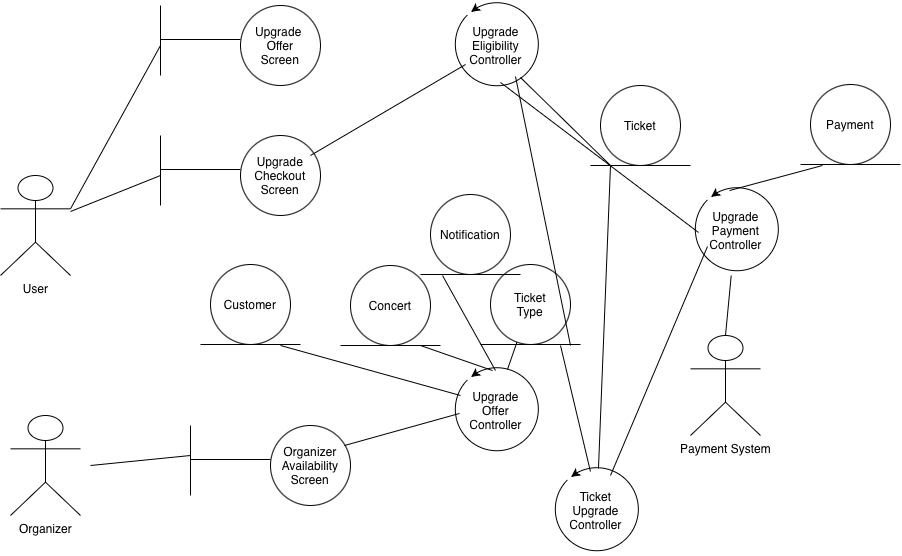

The diagram above was exported from draw.io. Its source (the exported page's mxGraphModel, read from the mxfile embedded in the PNG):
<mxGraphModel dx="956" dy="1754" grid="1" gridSize="10" guides="1" tooltips="1" connect="1" arrows="1" fold="1" page="1" pageScale="1" pageWidth="827" pageHeight="1169" background="#FFFFFF" math="0" shadow="0">
  <root>
    <mxCell id="0" />
    <mxCell id="1" parent="0" />
    <mxCell id="EpyYhQc4Ygw34ICbnBWG-3" parent="1" style="shape=umlActor;verticalLabelPosition=bottom;verticalAlign=top;html=1;outlineConnect=0;" value="User" vertex="1">
      <mxGeometry height="100" width="70" x="30" y="150" as="geometry" />
    </mxCell>
    <mxCell id="EpyYhQc4Ygw34ICbnBWG-4" parent="1" style="shape=umlActor;verticalLabelPosition=bottom;verticalAlign=top;html=1;outlineConnect=0;" value="Organizer" vertex="1">
      <mxGeometry height="100" width="70" x="40" y="390" as="geometry" />
    </mxCell>
    <mxCell id="EpyYhQc4Ygw34ICbnBWG-5" parent="1" style="shape=umlActor;verticalLabelPosition=bottom;verticalAlign=top;html=1;outlineConnect=0;" value="Payment System" vertex="1">
      <mxGeometry height="100" width="70" x="720" y="310" as="geometry" />
    </mxCell>
    <mxCell id="EpyYhQc4Ygw34ICbnBWG-6" parent="1" style="ellipse;whiteSpace=wrap;html=1;aspect=fixed;" value="Organizer&lt;div&gt;Availability&lt;/div&gt;&lt;div&gt;Screen&lt;/div&gt;" vertex="1">
      <mxGeometry height="80" width="80" x="300" y="400" as="geometry" />
    </mxCell>
    <mxCell id="EpyYhQc4Ygw34ICbnBWG-7" edge="1" parent="1" style="endArrow=none;html=1;rounded=0;entryX=0;entryY=0.425;entryDx=0;entryDy=0;entryPerimeter=0;" target="EpyYhQc4Ygw34ICbnBWG-6" value="">
      <mxGeometry height="50" relative="1" width="50" as="geometry">
        <mxPoint x="220" y="434" as="sourcePoint" />
        <mxPoint x="260" y="580" as="targetPoint" />
      </mxGeometry>
    </mxCell>
    <mxCell id="EpyYhQc4Ygw34ICbnBWG-8" edge="1" parent="1" style="endArrow=none;html=1;rounded=0;" value="">
      <mxGeometry height="50" relative="1" width="50" as="geometry">
        <mxPoint x="220" y="470" as="sourcePoint" />
        <mxPoint x="220" y="400" as="targetPoint" />
      </mxGeometry>
    </mxCell>
    <mxCell id="EpyYhQc4Ygw34ICbnBWG-9" parent="1" style="ellipse;whiteSpace=wrap;html=1;aspect=fixed;" value="Upgrade&lt;div&gt;Checkout&lt;/div&gt;&lt;div&gt;Screen&lt;/div&gt;" vertex="1">
      <mxGeometry height="80" width="80" x="270" y="110" as="geometry" />
    </mxCell>
    <mxCell id="EpyYhQc4Ygw34ICbnBWG-10" edge="1" parent="1" style="endArrow=none;html=1;rounded=0;entryX=0;entryY=0.425;entryDx=0;entryDy=0;entryPerimeter=0;" target="EpyYhQc4Ygw34ICbnBWG-9" value="">
      <mxGeometry height="50" relative="1" width="50" as="geometry">
        <mxPoint x="190" y="144" as="sourcePoint" />
        <mxPoint x="230" y="290" as="targetPoint" />
      </mxGeometry>
    </mxCell>
    <mxCell id="EpyYhQc4Ygw34ICbnBWG-11" edge="1" parent="1" style="endArrow=none;html=1;rounded=0;" value="">
      <mxGeometry height="50" relative="1" width="50" as="geometry">
        <mxPoint x="190" y="180" as="sourcePoint" />
        <mxPoint x="190" y="110" as="targetPoint" />
      </mxGeometry>
    </mxCell>
    <mxCell id="EpyYhQc4Ygw34ICbnBWG-12" parent="1" style="ellipse;whiteSpace=wrap;html=1;aspect=fixed;" value="Upgrade&amp;nbsp;&lt;div&gt;Offer&lt;/div&gt;&lt;div&gt;Screen&lt;/div&gt;" vertex="1">
      <mxGeometry height="80" width="80" x="270" y="-20" as="geometry" />
    </mxCell>
    <mxCell id="EpyYhQc4Ygw34ICbnBWG-13" edge="1" parent="1" style="endArrow=none;html=1;rounded=0;entryX=0;entryY=0.425;entryDx=0;entryDy=0;entryPerimeter=0;" target="EpyYhQc4Ygw34ICbnBWG-12" value="">
      <mxGeometry height="50" relative="1" width="50" as="geometry">
        <mxPoint x="190" y="14" as="sourcePoint" />
        <mxPoint x="230" y="160" as="targetPoint" />
      </mxGeometry>
    </mxCell>
    <mxCell id="EpyYhQc4Ygw34ICbnBWG-14" edge="1" parent="1" style="endArrow=none;html=1;rounded=0;" value="">
      <mxGeometry height="50" relative="1" width="50" as="geometry">
        <mxPoint x="190" y="50" as="sourcePoint" />
        <mxPoint x="190" y="-20" as="targetPoint" />
      </mxGeometry>
    </mxCell>
    <mxCell id="EpyYhQc4Ygw34ICbnBWG-15" parent="1" style="shape=mxgraph.basic.arc;html=1;startAngle=0.11818324534853591;endAngle=0.1;endArrow=classic;endFill=1;flipH=1;legacyAnchorPoints=0;" value="Upgrade&lt;div&gt;Offer&lt;/div&gt;&lt;div&gt;Controller&lt;/div&gt;" vertex="1">
      <mxGeometry height="90" width="90" x="480" y="340" as="geometry" />
    </mxCell>
    <mxCell id="EpyYhQc4Ygw34ICbnBWG-16" parent="1" style="shape=mxgraph.basic.arc;html=1;startAngle=0.11818324534853591;endAngle=0.1;endArrow=classic;endFill=1;flipH=1;legacyAnchorPoints=0;" value="Upgrade&lt;div&gt;Eligibility&lt;/div&gt;&lt;div&gt;Controller&lt;/div&gt;" vertex="1">
      <mxGeometry height="90" width="90" x="480" y="-25" as="geometry" />
    </mxCell>
    <mxCell id="EpyYhQc4Ygw34ICbnBWG-17" parent="1" style="shape=mxgraph.basic.arc;html=1;startAngle=0.11818324534853591;endAngle=0.1;endArrow=classic;endFill=1;flipH=1;legacyAnchorPoints=0;" value="Upgrade&lt;div&gt;Payment&lt;/div&gt;&lt;div&gt;Controller&lt;/div&gt;" vertex="1">
      <mxGeometry height="90" width="90" x="720" y="160" as="geometry" />
    </mxCell>
    <mxCell id="EpyYhQc4Ygw34ICbnBWG-18" parent="1" style="shape=mxgraph.basic.arc;html=1;startAngle=0.11818324534853591;endAngle=0.1;endArrow=classic;endFill=1;flipH=1;legacyAnchorPoints=0;" value="&lt;div&gt;Ticket&lt;/div&gt;&lt;div&gt;Upgrade&lt;br&gt;&lt;/div&gt;&lt;div&gt;Controller&lt;/div&gt;" vertex="1">
      <mxGeometry height="90" width="90" x="580" y="440" as="geometry" />
    </mxCell>
    <mxCell id="EpyYhQc4Ygw34ICbnBWG-19" parent="1" style="ellipse;whiteSpace=wrap;html=1;aspect=fixed;" value="Ticket" vertex="1">
      <mxGeometry height="80" width="80" x="630" y="60" as="geometry" />
    </mxCell>
    <mxCell id="EpyYhQc4Ygw34ICbnBWG-20" edge="1" parent="1" style="endArrow=none;html=1;rounded=0;" value="">
      <mxGeometry height="50" relative="1" width="50" as="geometry">
        <mxPoint x="620" y="140" as="sourcePoint" />
        <mxPoint x="720" y="140" as="targetPoint" />
      </mxGeometry>
    </mxCell>
    <mxCell id="EpyYhQc4Ygw34ICbnBWG-21" parent="1" style="ellipse;whiteSpace=wrap;html=1;aspect=fixed;" value="Ticket&lt;div&gt;Type&lt;/div&gt;" vertex="1">
      <mxGeometry height="80" width="80" x="520" y="239" as="geometry" />
    </mxCell>
    <mxCell id="EpyYhQc4Ygw34ICbnBWG-22" edge="1" parent="1" style="endArrow=none;html=1;rounded=0;" value="">
      <mxGeometry height="50" relative="1" width="50" as="geometry">
        <mxPoint x="510" y="319" as="sourcePoint" />
        <mxPoint x="610" y="319" as="targetPoint" />
      </mxGeometry>
    </mxCell>
    <mxCell id="EpyYhQc4Ygw34ICbnBWG-23" parent="1" style="ellipse;whiteSpace=wrap;html=1;aspect=fixed;" value="Concert" vertex="1">
      <mxGeometry height="80" width="80" x="380" y="240" as="geometry" />
    </mxCell>
    <mxCell id="EpyYhQc4Ygw34ICbnBWG-24" edge="1" parent="1" style="endArrow=none;html=1;rounded=0;" value="">
      <mxGeometry height="50" relative="1" width="50" as="geometry">
        <mxPoint x="370" y="320" as="sourcePoint" />
        <mxPoint x="470" y="320" as="targetPoint" />
      </mxGeometry>
    </mxCell>
    <mxCell id="EpyYhQc4Ygw34ICbnBWG-25" parent="1" style="ellipse;whiteSpace=wrap;html=1;aspect=fixed;" value="Payment" vertex="1">
      <mxGeometry height="80" width="80" x="840" y="59" as="geometry" />
    </mxCell>
    <mxCell id="EpyYhQc4Ygw34ICbnBWG-26" edge="1" parent="1" style="endArrow=none;html=1;rounded=0;" value="">
      <mxGeometry height="50" relative="1" width="50" as="geometry">
        <mxPoint x="830" y="139" as="sourcePoint" />
        <mxPoint x="930" y="139" as="targetPoint" />
      </mxGeometry>
    </mxCell>
    <mxCell id="EpyYhQc4Ygw34ICbnBWG-27" parent="1" style="ellipse;whiteSpace=wrap;html=1;aspect=fixed;" value="Notification" vertex="1">
      <mxGeometry height="80" width="80" x="460" y="169" as="geometry" />
    </mxCell>
    <mxCell id="EpyYhQc4Ygw34ICbnBWG-28" edge="1" parent="1" style="endArrow=none;html=1;rounded=0;" value="">
      <mxGeometry height="50" relative="1" width="50" as="geometry">
        <mxPoint x="450" y="249" as="sourcePoint" />
        <mxPoint x="550" y="249" as="targetPoint" />
      </mxGeometry>
    </mxCell>
    <mxCell id="EpyYhQc4Ygw34ICbnBWG-29" parent="1" style="ellipse;whiteSpace=wrap;html=1;aspect=fixed;" value="Customer" vertex="1">
      <mxGeometry height="80" width="80" x="240" y="239" as="geometry" />
    </mxCell>
    <mxCell id="EpyYhQc4Ygw34ICbnBWG-30" edge="1" parent="1" style="endArrow=none;html=1;rounded=0;" value="">
      <mxGeometry height="50" relative="1" width="50" as="geometry">
        <mxPoint x="230" y="319" as="sourcePoint" />
        <mxPoint x="330" y="319" as="targetPoint" />
      </mxGeometry>
    </mxCell>
    <mxCell id="EpyYhQc4Ygw34ICbnBWG-31" edge="1" parent="1" style="endArrow=none;html=1;rounded=0;" value="">
      <mxGeometry height="50" relative="1" width="50" as="geometry">
        <mxPoint x="120" y="440" as="sourcePoint" />
        <mxPoint x="220" y="430" as="targetPoint" />
      </mxGeometry>
    </mxCell>
    <mxCell id="EpyYhQc4Ygw34ICbnBWG-32" edge="1" parent="1" source="EpyYhQc4Ygw34ICbnBWG-6" style="endArrow=none;html=1;rounded=0;entryX=0.9;entryY=0.533;entryDx=0;entryDy=0;entryPerimeter=0;exitX=0.925;exitY=0.25;exitDx=0;exitDy=0;exitPerimeter=0;" target="EpyYhQc4Ygw34ICbnBWG-15" value="">
      <mxGeometry height="50" relative="1" width="50" as="geometry">
        <mxPoint x="270" y="490" as="sourcePoint" />
        <mxPoint x="320" y="440" as="targetPoint" />
      </mxGeometry>
    </mxCell>
    <mxCell id="EpyYhQc4Ygw34ICbnBWG-33" edge="1" parent="1" style="endArrow=none;html=1;rounded=0;entryX=0.533;entryY=0.056;entryDx=0;entryDy=0;entryPerimeter=0;" target="EpyYhQc4Ygw34ICbnBWG-15" value="">
      <mxGeometry height="50" relative="1" width="50" as="geometry">
        <mxPoint x="450" y="320" as="sourcePoint" />
        <mxPoint x="480" y="320" as="targetPoint" />
      </mxGeometry>
    </mxCell>
    <mxCell id="EpyYhQc4Ygw34ICbnBWG-34" edge="1" parent="1" source="EpyYhQc4Ygw34ICbnBWG-21" style="endArrow=none;html=1;rounded=0;entryX=0.367;entryY=0.044;entryDx=0;entryDy=0;entryPerimeter=0;" target="EpyYhQc4Ygw34ICbnBWG-15" value="">
      <mxGeometry height="50" relative="1" width="50" as="geometry">
        <mxPoint x="430" y="510" as="sourcePoint" />
        <mxPoint x="480" y="460" as="targetPoint" />
      </mxGeometry>
    </mxCell>
    <mxCell id="EpyYhQc4Ygw34ICbnBWG-35" edge="1" parent="1" style="endArrow=none;html=1;rounded=0;" value="">
      <mxGeometry height="50" relative="1" width="50" as="geometry">
        <mxPoint x="310" y="320" as="sourcePoint" />
        <mxPoint x="490" y="370" as="targetPoint" />
      </mxGeometry>
    </mxCell>
    <mxCell id="EpyYhQc4Ygw34ICbnBWG-36" edge="1" parent="1" style="endArrow=none;html=1;rounded=0;entryX=0.5;entryY=0.056;entryDx=0;entryDy=0;entryPerimeter=0;" target="EpyYhQc4Ygw34ICbnBWG-15" value="">
      <mxGeometry height="50" relative="1" width="50" as="geometry">
        <mxPoint x="472" y="250" as="sourcePoint" />
        <mxPoint x="490" y="320" as="targetPoint" />
      </mxGeometry>
    </mxCell>
    <mxCell id="EpyYhQc4Ygw34ICbnBWG-37" edge="1" parent="1" source="EpyYhQc4Ygw34ICbnBWG-3" style="endArrow=none;html=1;rounded=0;" value="">
      <mxGeometry height="50" relative="1" width="50" as="geometry">
        <mxPoint x="440" y="430" as="sourcePoint" />
        <mxPoint x="190" y="150" as="targetPoint" />
      </mxGeometry>
    </mxCell>
    <mxCell id="EpyYhQc4Ygw34ICbnBWG-38" edge="1" parent="1" source="EpyYhQc4Ygw34ICbnBWG-3" style="endArrow=none;html=1;rounded=0;exitX=1;exitY=0.3333333333333333;exitDx=0;exitDy=0;exitPerimeter=0;" value="">
      <mxGeometry height="50" relative="1" width="50" as="geometry">
        <mxPoint x="470" y="150" as="sourcePoint" />
        <mxPoint x="190" y="20" as="targetPoint" />
      </mxGeometry>
    </mxCell>
    <mxCell id="EpyYhQc4Ygw34ICbnBWG-39" edge="1" parent="1" source="EpyYhQc4Ygw34ICbnBWG-9" style="endArrow=none;html=1;rounded=0;exitX=0.875;exitY=0.25;exitDx=0;exitDy=0;exitPerimeter=0;entryX=0.833;entryY=0.711;entryDx=0;entryDy=0;entryPerimeter=0;" target="EpyYhQc4Ygw34ICbnBWG-16" value="">
      <mxGeometry height="50" relative="1" width="50" as="geometry">
        <mxPoint x="470" y="20" as="sourcePoint" />
        <mxPoint x="520" y="-30" as="targetPoint" />
      </mxGeometry>
    </mxCell>
    <mxCell id="EpyYhQc4Ygw34ICbnBWG-41" edge="1" parent="1" source="EpyYhQc4Ygw34ICbnBWG-16" style="endArrow=none;html=1;rounded=0;exitX=0.222;exitY=0.856;exitDx=0;exitDy=0;exitPerimeter=0;" value="">
      <mxGeometry height="50" relative="1" width="50" as="geometry">
        <mxPoint x="470" y="290" as="sourcePoint" />
        <mxPoint x="640" y="140" as="targetPoint" />
      </mxGeometry>
    </mxCell>
    <mxCell id="EpyYhQc4Ygw34ICbnBWG-42" edge="1" parent="1" style="endArrow=none;html=1;rounded=0;entryX=0.278;entryY=0.844;entryDx=0;entryDy=0;entryPerimeter=0;" target="EpyYhQc4Ygw34ICbnBWG-16" value="">
      <mxGeometry height="50" relative="1" width="50" as="geometry">
        <mxPoint x="600" y="320" as="sourcePoint" />
        <mxPoint x="520" y="240" as="targetPoint" />
      </mxGeometry>
    </mxCell>
    <mxCell id="EpyYhQc4Ygw34ICbnBWG-43" edge="1" parent="1" source="EpyYhQc4Ygw34ICbnBWG-16" style="endArrow=none;html=1;rounded=0;entryX=0.911;entryY=0.522;entryDx=0;entryDy=0;entryPerimeter=0;exitX=0.444;exitY=0.911;exitDx=0;exitDy=0;exitPerimeter=0;" target="EpyYhQc4Ygw34ICbnBWG-17" value="">
      <mxGeometry height="50" relative="1" width="50" as="geometry">
        <mxPoint x="470" y="190" as="sourcePoint" />
        <mxPoint x="520" y="140" as="targetPoint" />
      </mxGeometry>
    </mxCell>
    <mxCell id="EpyYhQc4Ygw34ICbnBWG-44" edge="1" parent="1" source="EpyYhQc4Ygw34ICbnBWG-17" style="endArrow=none;html=1;rounded=0;exitX=0.567;exitY=0.056;exitDx=0;exitDy=0;exitPerimeter=0;" value="">
      <mxGeometry height="50" relative="1" width="50" as="geometry">
        <mxPoint x="470" y="280" as="sourcePoint" />
        <mxPoint x="852" y="140" as="targetPoint" />
      </mxGeometry>
    </mxCell>
    <mxCell id="EpyYhQc4Ygw34ICbnBWG-45" edge="1" parent="1" source="EpyYhQc4Ygw34ICbnBWG-5" style="endArrow=none;html=1;rounded=0;exitX=0.5;exitY=0;exitDx=0;exitDy=0;exitPerimeter=0;" target="EpyYhQc4Ygw34ICbnBWG-17" value="">
      <mxGeometry height="50" relative="1" width="50" as="geometry">
        <mxPoint x="470" y="280" as="sourcePoint" />
        <mxPoint x="520" y="230" as="targetPoint" />
      </mxGeometry>
    </mxCell>
    <mxCell id="EpyYhQc4Ygw34ICbnBWG-46" edge="1" parent="1" style="endArrow=none;html=1;rounded=0;entryX=0.811;entryY=0.678;entryDx=0;entryDy=0;entryPerimeter=0;" target="EpyYhQc4Ygw34ICbnBWG-17" value="">
      <mxGeometry height="50" relative="1" width="50" as="geometry">
        <mxPoint x="640" y="450" as="sourcePoint" />
        <mxPoint x="560" y="220" as="targetPoint" />
      </mxGeometry>
    </mxCell>
    <mxCell id="EpyYhQc4Ygw34ICbnBWG-48" edge="1" parent="1" source="EpyYhQc4Ygw34ICbnBWG-18" style="endArrow=none;html=1;rounded=0;exitX=0.556;exitY=0.067;exitDx=0;exitDy=0;exitPerimeter=0;" value="">
      <mxGeometry height="50" relative="1" width="50" as="geometry">
        <mxPoint x="510" y="270" as="sourcePoint" />
        <mxPoint x="590" y="320" as="targetPoint" />
      </mxGeometry>
    </mxCell>
    <mxCell id="EpyYhQc4Ygw34ICbnBWG-49" edge="1" parent="1" style="endArrow=none;html=1;rounded=0;entryX=0.467;entryY=0.033;entryDx=0;entryDy=0;entryPerimeter=0;" target="EpyYhQc4Ygw34ICbnBWG-18" value="">
      <mxGeometry height="50" relative="1" width="50" as="geometry">
        <mxPoint x="640" y="140" as="sourcePoint" />
        <mxPoint x="560" y="220" as="targetPoint" />
      </mxGeometry>
    </mxCell>
  </root>
</mxGraphModel>